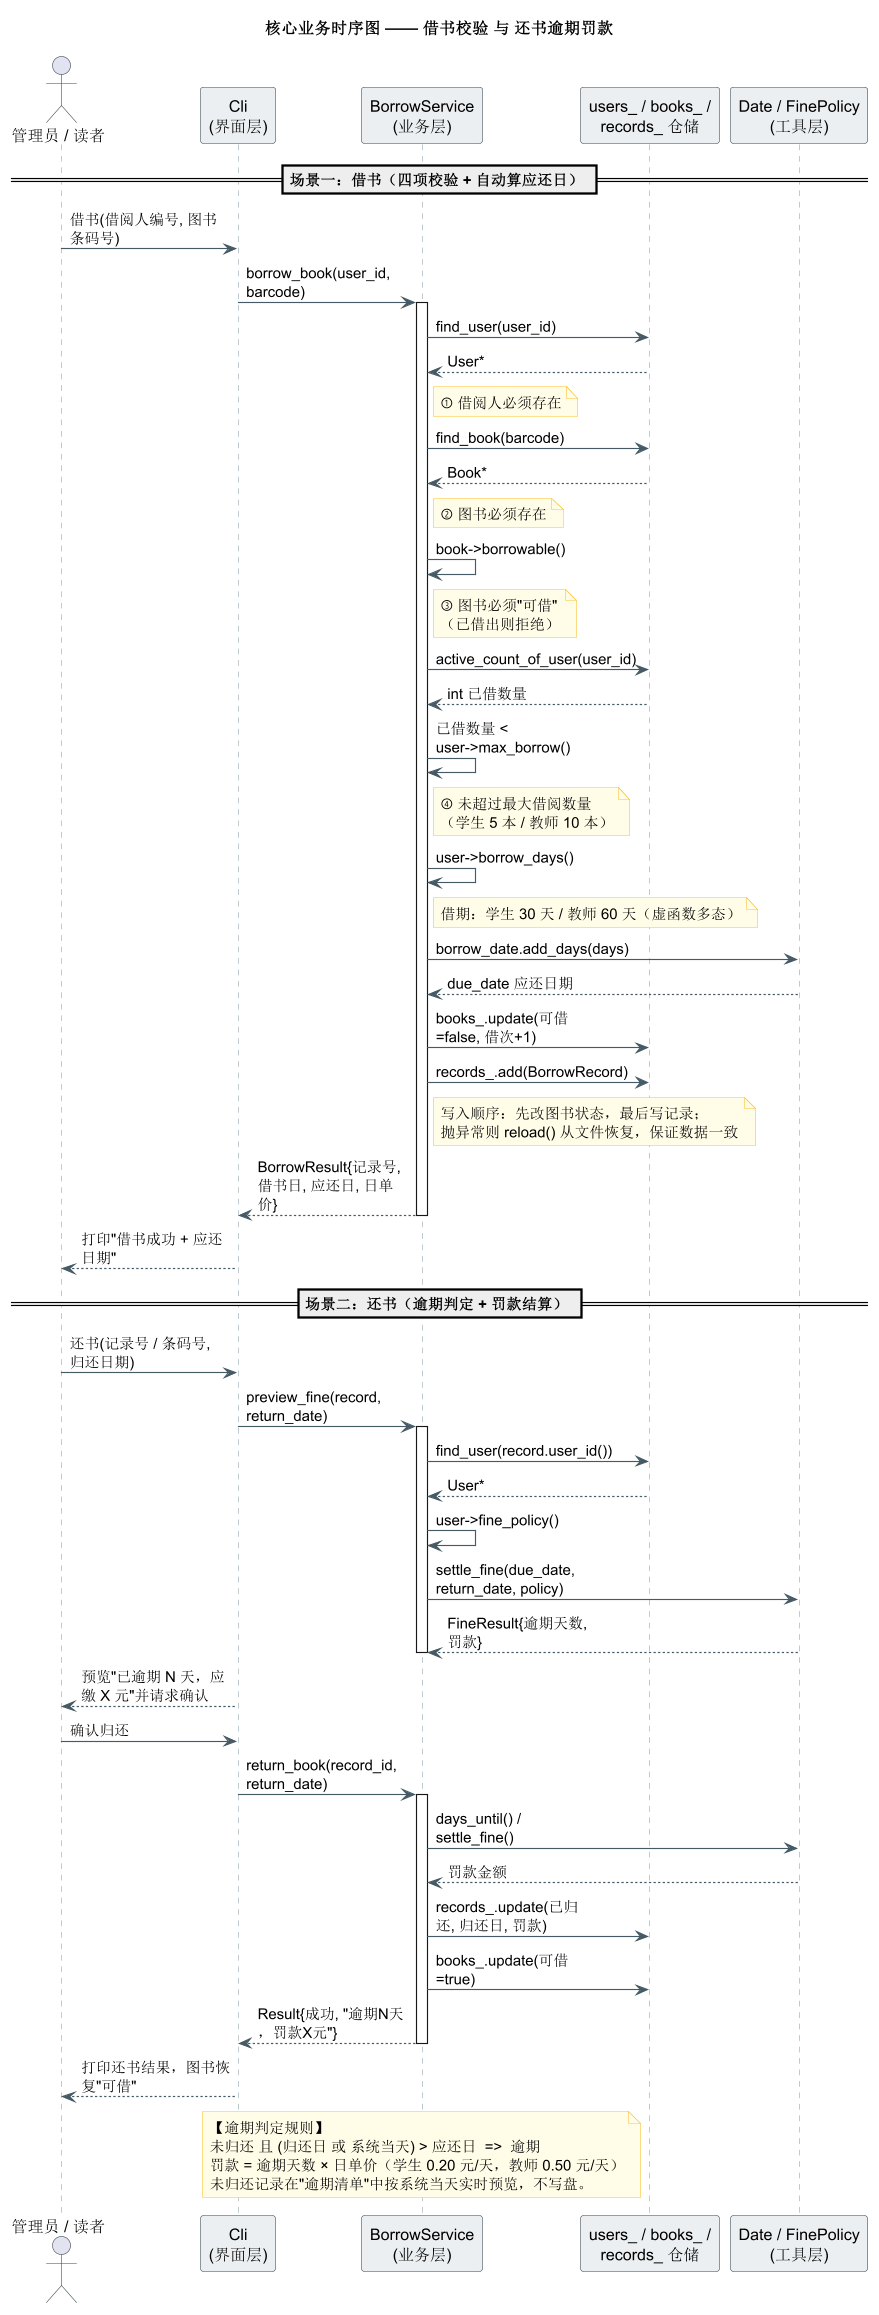

The diagram above was rendered by PlantUML. Its source (embedded in the PNG):
@startuml 图书馆借阅管理系统-借还时序图
!pragma layout smetana
' ===========================================================================
'  核心业务时序图：借书四项校验、还书逾期罚款的逐步消息流
'  渲染：java -jar plantuml.jar -Playout=smetana -tsvg docs/uml/core-flow.puml
' ===========================================================================
skinparam dpi 110
skinparam shadowing false
skinparam maxMessageSize 130
skinparam sequenceMessageAlign left
skinparam ArrowColor #455A64
skinparam ParticipantBackgroundColor #ECEFF1
skinparam ParticipantBorderColor #37474F
skinparam sequence {
  LifeLineBorderColor #90A4AE
  ActorBorderColor #37474F
}
skinparam note {
  BackgroundColor #FFFDE7
  BorderColor #FBC02D
}

title 核心业务时序图 —— 借书校验 与 还书逾期罚款

actor "管理员 / 读者" as User0
participant "Cli\n(界面层)" as Cli
participant "BorrowService\n(业务层)" as Svc
participant "users_ / books_ /\nrecords_ 仓储" as Repo
participant "Date / FinePolicy\n(工具层)" as Util

== 场景一：借书（四项校验 + 自动算应还日） ==
User0 -> Cli : 借书(借阅人编号, 图书条码号)
Cli -> Svc : borrow_book(user_id, barcode)
activate Svc

Svc -> Repo : find_user(user_id)
Repo --> Svc : User*
note right of Svc
  ① 借阅人必须存在
end note

Svc -> Repo : find_book(barcode)
Repo --> Svc : Book*
note right of Svc
  ② 图书必须存在
end note

Svc -> Svc : book->borrowable()
note right of Svc
  ③ 图书必须"可借"
  （已借出则拒绝）
end note

Svc -> Repo : active_count_of_user(user_id)
Repo --> Svc : int 已借数量
Svc -> Svc : 已借数量 < user->max_borrow()
note right of Svc
  ④ 未超过最大借阅数量
  （学生 5 本 / 教师 10 本）
end note

Svc -> Svc : user->borrow_days()
note right of Svc
  借期：学生 30 天 / 教师 60 天（虚函数多态）
end note
Svc -> Util : borrow_date.add_days(days)
Util --> Svc : due_date 应还日期
Svc -> Repo : books_.update(可借=false, 借次+1)
Svc -> Repo : records_.add(BorrowRecord)
note right of Svc
  写入顺序：先改图书状态，最后写记录；
  抛异常则 reload() 从文件恢复，保证数据一致
end note
Svc --> Cli : BorrowResult{记录号, 借书日, 应还日, 日单价}
deactivate Svc
Cli --> User0 : 打印"借书成功 + 应还日期"

== 场景二：还书（逾期判定 + 罚款结算） ==
User0 -> Cli : 还书(记录号 / 条码号, 归还日期)
Cli -> Svc : preview_fine(record, return_date)
activate Svc
Svc -> Repo : find_user(record.user_id())
Repo --> Svc : User*
Svc -> Svc : user->fine_policy()
Svc -> Util : settle_fine(due_date, return_date, policy)
Util --> Svc : FineResult{逾期天数, 罚款}
deactivate Svc
Cli --> User0 : 预览"已逾期 N 天，应缴 X 元"并请求确认

User0 -> Cli : 确认归还
Cli -> Svc : return_book(record_id, return_date)
activate Svc
Svc -> Util : days_until() / settle_fine()
Util --> Svc : 罚款金额
Svc -> Repo : records_.update(已归还, 归还日, 罚款)
Svc -> Repo : books_.update(可借=true)
Svc --> Cli : Result{成功, "逾期N天，罚款X元"}
deactivate Svc
Cli --> User0 : 打印还书结果，图书恢复"可借"

note over Svc
  【逾期判定规则】
  未归还 且 (归还日 或 系统当天) > 应还日  =>  逾期
  罚款 = 逾期天数 × 日单价（学生 0.20 元/天，教师 0.50 元/天）
  未归还记录在"逾期清单"中按系统当天实时预览，不写盘。
end note

@enduml